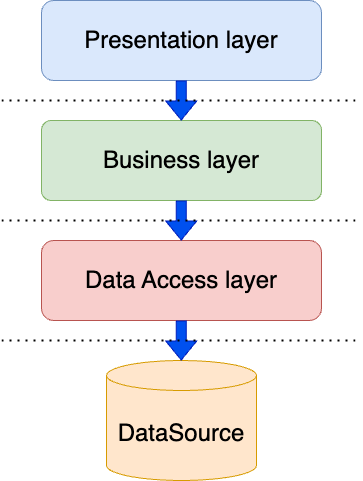

The diagram above was exported from draw.io. Its source (the exported page's mxGraphModel, read from the mxfile embedded in the PNG):
<mxGraphModel dx="830" dy="641" grid="1" gridSize="10" guides="1" tooltips="1" connect="1" arrows="1" fold="1" page="1" pageScale="1" pageWidth="850" pageHeight="1100" math="0" shadow="0">
  <root>
    <mxCell id="0" />
    <mxCell id="1" parent="0" />
    <mxCell id="wXh2wDB-tIcsT9ALf8x6-1" value="&lt;font style=&quot;font-size: 24px;&quot;&gt;Presentation layer&lt;/font&gt;" style="rounded=1;whiteSpace=wrap;html=1;fillColor=#dae8fc;strokeColor=#6c8ebf;" vertex="1" parent="1">
      <mxGeometry x="200" y="200" width="280" height="80" as="geometry" />
    </mxCell>
    <mxCell id="wXh2wDB-tIcsT9ALf8x6-6" value="" style="edgeStyle=orthogonalEdgeStyle;rounded=0;orthogonalLoop=1;jettySize=auto;html=1;" edge="1" parent="1" source="wXh2wDB-tIcsT9ALf8x6-2" target="wXh2wDB-tIcsT9ALf8x6-1">
      <mxGeometry relative="1" as="geometry" />
    </mxCell>
    <mxCell id="wXh2wDB-tIcsT9ALf8x6-2" value="&lt;font style=&quot;font-size: 24px;&quot;&gt;Business layer&lt;/font&gt;" style="rounded=1;whiteSpace=wrap;html=1;fillColor=#d5e8d4;strokeColor=#82b366;arcSize=12;" vertex="1" parent="1">
      <mxGeometry x="200" y="320" width="280" height="80" as="geometry" />
    </mxCell>
    <mxCell id="wXh2wDB-tIcsT9ALf8x6-9" value="" style="edgeStyle=orthogonalEdgeStyle;rounded=0;orthogonalLoop=1;jettySize=auto;html=1;" edge="1" parent="1" source="wXh2wDB-tIcsT9ALf8x6-3" target="wXh2wDB-tIcsT9ALf8x6-2">
      <mxGeometry relative="1" as="geometry" />
    </mxCell>
    <mxCell id="wXh2wDB-tIcsT9ALf8x6-3" value="&lt;font style=&quot;font-size: 24px;&quot;&gt;Data Access layer&lt;/font&gt;" style="rounded=1;whiteSpace=wrap;html=1;fillColor=#f8cecc;strokeColor=#b85450;" vertex="1" parent="1">
      <mxGeometry x="200" y="440" width="280" height="80" as="geometry" />
    </mxCell>
    <mxCell id="wXh2wDB-tIcsT9ALf8x6-4" value="" style="shape=flexArrow;endArrow=classic;html=1;rounded=0;fillColor=#0050ef;strokeColor=#001DBC;" edge="1" parent="1">
      <mxGeometry width="50" height="50" relative="1" as="geometry">
        <mxPoint x="339.71" y="280" as="sourcePoint" />
        <mxPoint x="339.71" y="320" as="targetPoint" />
      </mxGeometry>
    </mxCell>
    <mxCell id="wXh2wDB-tIcsT9ALf8x6-7" value="" style="shape=flexArrow;endArrow=classic;html=1;rounded=0;fillColor=#0050ef;strokeColor=#001DBC;" edge="1" parent="1">
      <mxGeometry width="50" height="50" relative="1" as="geometry">
        <mxPoint x="339.71" y="400" as="sourcePoint" />
        <mxPoint x="339.71" y="440" as="targetPoint" />
      </mxGeometry>
    </mxCell>
    <mxCell id="wXh2wDB-tIcsT9ALf8x6-8" value="&lt;font style=&quot;font-size: 24px;&quot;&gt;DataSource&lt;/font&gt;" style="shape=cylinder3;whiteSpace=wrap;html=1;boundedLbl=1;backgroundOutline=1;size=15;fillColor=#ffe6cc;strokeColor=#d79b00;" vertex="1" parent="1">
      <mxGeometry x="265" y="560" width="150" height="120" as="geometry" />
    </mxCell>
    <mxCell id="wXh2wDB-tIcsT9ALf8x6-10" value="" style="shape=flexArrow;endArrow=classic;html=1;rounded=0;fillColor=#0050ef;strokeColor=#001DBC;" edge="1" parent="1">
      <mxGeometry width="50" height="50" relative="1" as="geometry">
        <mxPoint x="339.71" y="520" as="sourcePoint" />
        <mxPoint x="339.71" y="560" as="targetPoint" />
      </mxGeometry>
    </mxCell>
    <mxCell id="wXh2wDB-tIcsT9ALf8x6-11" value="" style="endArrow=none;dashed=1;html=1;dashPattern=1 3;strokeWidth=2;rounded=0;" edge="1" parent="1">
      <mxGeometry width="50" height="50" relative="1" as="geometry">
        <mxPoint x="160" y="540" as="sourcePoint" />
        <mxPoint x="520" y="540" as="targetPoint" />
      </mxGeometry>
    </mxCell>
    <mxCell id="wXh2wDB-tIcsT9ALf8x6-12" value="" style="endArrow=none;dashed=1;html=1;dashPattern=1 3;strokeWidth=2;rounded=0;" edge="1" parent="1">
      <mxGeometry width="50" height="50" relative="1" as="geometry">
        <mxPoint x="160" y="420" as="sourcePoint" />
        <mxPoint x="520" y="420" as="targetPoint" />
      </mxGeometry>
    </mxCell>
    <mxCell id="wXh2wDB-tIcsT9ALf8x6-13" value="" style="endArrow=none;dashed=1;html=1;dashPattern=1 3;strokeWidth=2;rounded=0;" edge="1" parent="1">
      <mxGeometry width="50" height="50" relative="1" as="geometry">
        <mxPoint x="160" y="300" as="sourcePoint" />
        <mxPoint x="520" y="300" as="targetPoint" />
      </mxGeometry>
    </mxCell>
  </root>
</mxGraphModel>